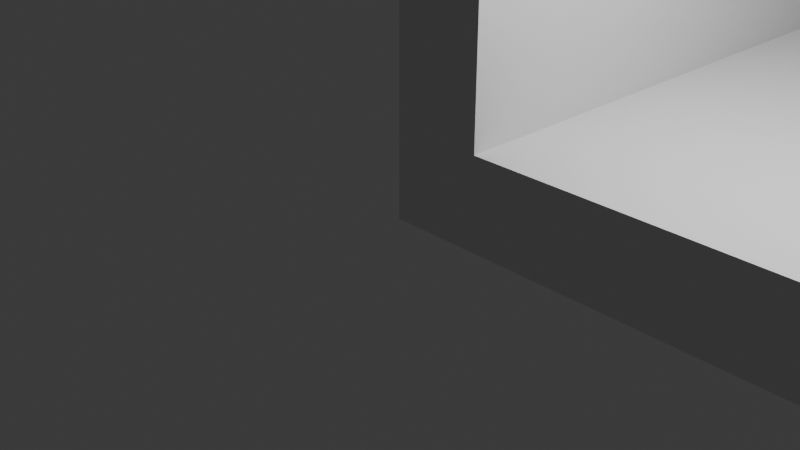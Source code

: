 # Source: player_acc_bottom.blend  (saved by Blender 4.1.24; exported with 4.5.12 LTS)
import bpy
from mathutils import Matrix  # noqa: F401  (used for matrix-valued properties, if any)

bpy.ops.wm.read_factory_settings(use_empty=True)
scene = bpy.context.scene
scene.name = 'Scene'

# ---- collections
col_collection = bpy.data.collections.new('Collection'); scene.collection.children.link(col_collection)

# ---- world
world_world = bpy.data.worlds.new('World'); scene.world = world_world
world_world.use_nodes = True; world_world.node_tree.nodes.clear()
_N = world_world.node_tree.nodes; _L = world_world.node_tree.links
n0 = _N.new('ShaderNodeOutputWorld'); n0.name = 'World Output'; n0.location = (300, 300)
n1 = _N.new('ShaderNodeBackground'); n1.name = 'Background'; n1.location = (10, 300)
n1.inputs[0].default_value = (0.05088, 0.05088, 0.05088, 1.0)
_L.new(n1.outputs[0], n0.inputs[0])
n0.is_active_output = True
world_world.color = (0.05088, 0.05088, 0.05088)
world_world.use_sun_shadow = False
world_world.sun_shadow_jitter_overblur = 0.0

# ---- cameras
cam_camera = bpy.data.cameras.new('Camera')
cam_camera.clip_end = 100.0
cam_camera.ortho_scale = 7.314

# ---- lights
light_light = bpy.data.lights.new('Light', 'POINT')
light_light.transmission_factor = 0.0
light_light.energy = 1000.0
light_light.shadow_soft_size = 0.1
light_light.shadow_maximum_resolution = 0.006
light_light.use_absolute_resolution = True

# ---- meshes
me_plane = bpy.data.meshes.new('Plane')
me_plane.from_pydata([(0.0, 0.0, 0.0), (1.0, 0.0, 0.0), (0.0, 1.0, 0.0), (1.0, 1.0, 0.0), (37.0, 0.0, 0.0), (37.0, 1.0, 0.0), (38.0, 0.0, 0.0), (38.0, 1.0, 0.0), (0.0, 36.0, 0.0), (1.0, 36.0, 0.0), (37.0, 36.0, 0.0), (38.0, 36.0, 0.0), (0.0, 38.0, 0.0), (1.0, 38.0, 0.0), (37.0, 38.0, 0.0), (38.0, 38.0, 0.0), (0.0, 73.0, 0.0), (1.0, 73.0, 0.0), (37.0, 73.0, 0.0), (38.0, 73.0, 0.0), (0.0, 74.0, 0.0), (1.0, 74.0, 0.0), (37.0, 74.0, 0.0), (38.0, 74.0, 0.0), (74.0, 0.0, 0.0), (74.0, 1.0, 0.0), (74.0, 36.0, 0.0), (74.0, 38.0, 0.0), (74.0, 73.0, 0.0), (74.0, 74.0, 0.0), (75.0, 0.0, 0.0), (75.0, 1.0, 0.0), (75.0, 36.0, 0.0), (75.0, 38.0, 0.0), (75.0, 73.0, 0.0), (75.0, 74.0, 0.0), (105.0, 0.0, 0.0), (105.0, 1.0, 0.0), (105.0, 36.0, 0.0), (105.0, 38.0, 0.0), (105.0, 73.0, 0.0), (105.0, 74.0, 0.0), (106.0, 0.0, 0.0), (106.0, 1.0, 0.0), (106.0, 36.0, 0.0), (106.0, 38.0, 0.0), (106.0, 73.0, 0.0), (106.0, 74.0, 0.0), (147.0, 0.0, 0.0), (147.0, 1.0, 0.0), (147.0, 36.0, 0.0), (147.0, 38.0, 0.0), (147.0, 73.0, 0.0), (147.0, 74.0, 0.0), (148.0, 0.0, 0.0), (148.0, 1.0, 0.0), (148.0, 36.0, 0.0), (148.0, 38.0, 0.0), (148.0, 73.0, 0.0), (148.0, 74.0, 0.0), (0.0, 1.0, 1.0), (0.0, 0.0, 1.0), (1.0, 0.0, 1.0), (1.0, 1.0, 1.0), (37.0, 0.0, 1.0), (37.0, 1.0, 1.0), (38.0, 0.0, 1.0), (38.0, 1.0, 1.0), (1.0, 36.0, 1.0), (0.0, 36.0, 1.0), (37.0, 36.0, 1.0), (38.0, 36.0, 1.0), (1.0, 38.0, 1.0), (0.0, 38.0, 1.0), (37.0, 38.0, 1.0), (38.0, 38.0, 1.0), (1.0, 73.0, 1.0), (0.0, 73.0, 1.0), (37.0, 73.0, 1.0), (38.0, 73.0, 1.0), (1.0, 74.0, 1.0), (0.0, 74.0, 1.0), (37.0, 74.0, 1.0), (38.0, 74.0, 1.0), (74.0, 0.0, 1.0), (74.0, 1.0, 1.0), (74.0, 36.0, 1.0), (74.0, 38.0, 1.0), (74.0, 73.0, 1.0), (74.0, 74.0, 1.0), (75.0, 0.0, 1.0), (75.0, 1.0, 1.0), (75.0, 36.0, 1.0), (75.0, 38.0, 1.0), (75.0, 73.0, 1.0), (75.0, 74.0, 1.0), (105.0, 0.0, 1.0), (105.0, 1.0, 1.0), (105.0, 36.0, 1.0), (105.0, 38.0, 1.0), (105.0, 73.0, 1.0), (105.0, 74.0, 1.0), (106.0, 0.0, 1.0), (106.0, 1.0, 1.0), (106.0, 36.0, 1.0), (106.0, 38.0, 1.0), (106.0, 73.0, 1.0), (106.0, 74.0, 1.0), (147.0, 0.0, 1.0), (147.0, 1.0, 1.0), (147.0, 36.0, 1.0), (147.0, 38.0, 1.0), (147.0, 73.0, 1.0), (147.0, 74.0, 1.0), (148.0, 0.0, 1.0), (148.0, 1.0, 1.0), (148.0, 36.0, 1.0), (148.0, 38.0, 1.0), (148.0, 73.0, 1.0), (148.0, 74.0, 1.0), (0.0, 1.0, 10.0), (0.0, 0.0, 10.0), (1.0, 0.0, 10.0), (1.0, 1.0, 10.0), (1.0, 36.0, 10.0), (0.0, 36.0, 10.0), (1.0, 38.0, 10.0), (0.0, 38.0, 10.0), (1.0, 73.0, 10.0), (0.0, 73.0, 10.0), (37.0, 73.0, 10.0), (38.0, 73.0, 10.0), (1.0, 74.0, 10.0), (0.0, 74.0, 10.0), (37.0, 74.0, 10.0), (38.0, 74.0, 10.0), (74.0, 73.0, 10.0), (74.0, 74.0, 10.0), (75.0, 73.0, 10.0), (75.0, 74.0, 10.0), (105.0, 0.0, 10.0), (105.0, 1.0, 10.0), (105.0, 36.0, 10.0), (105.0, 38.0, 10.0), (105.0, 73.0, 10.0), (105.0, 74.0, 10.0), (106.0, 0.0, 10.0), (106.0, 1.0, 10.0), (106.0, 36.0, 10.0), (106.0, 38.0, 10.0), (106.0, 73.0, 10.0), (106.0, 74.0, 10.0), (147.0, 0.0, 10.0), (147.0, 1.0, 10.0), (147.0, 36.0, 10.0), (147.0, 38.0, 10.0), (147.0, 73.0, 10.0), (147.0, 74.0, 10.0), (148.0, 0.0, 10.0), (148.0, 1.0, 10.0), (148.0, 36.0, 10.0), (148.0, 38.0, 10.0), (148.0, 73.0, 10.0), (148.0, 74.0, 10.0)], [], [(0, 2, 3, 1), (3, 5, 4, 1), (5, 7, 6, 4), (5, 10, 11, 7), (3, 9, 10, 5), (2, 8, 9, 3), (10, 14, 15, 11), (9, 13, 14, 10), (8, 12, 13, 9), (14, 18, 19, 15), (13, 17, 18, 14), (12, 16, 17, 13), (18, 22, 23, 19), (17, 21, 22, 18), (16, 20, 21, 17), (7, 25, 24, 6), (11, 26, 25, 7), (15, 27, 26, 11), (19, 28, 27, 15), (23, 29, 28, 19), (29, 35, 34, 28), (27, 33, 32, 26), (25, 31, 30, 24), (28, 34, 33, 27), (26, 32, 31, 25), (35, 41, 40, 34), (33, 39, 38, 32), (31, 37, 36, 30), (34, 40, 39, 33), (32, 38, 37, 31), (41, 47, 46, 40), (39, 45, 44, 38), (37, 43, 42, 36), (40, 46, 45, 39), (38, 44, 43, 37), (47, 53, 52, 46), (45, 51, 50, 44), (43, 49, 48, 42), (46, 52, 51, 45), (44, 50, 49, 43), (53, 59, 58, 52), (51, 57, 56, 50), (49, 55, 54, 48), (52, 58, 57, 51), (50, 56, 55, 49), (114, 115, 159, 158), (63, 62, 64, 65), (65, 64, 66, 67), (65, 67, 71, 70), (63, 65, 70, 68), (94, 100, 144, 138), (70, 71, 75, 74), (68, 70, 74, 72), (76, 78, 130, 128), (74, 75, 79, 78), (72, 74, 78, 76), (102, 108, 152, 146), (101, 95, 139, 145), (109, 103, 147, 153), (81, 77, 129, 133), (67, 66, 84, 85), (71, 67, 85, 86), (75, 71, 86, 87), (79, 75, 87, 88), (73, 69, 125, 127), (100, 99, 143, 144), (87, 86, 92, 93), (85, 84, 90, 91), (88, 87, 93, 94), (86, 85, 91, 92), (108, 114, 158, 152), (93, 92, 98, 99), (91, 90, 96, 97), (94, 93, 99, 100), (92, 91, 97, 98), (107, 101, 145, 151), (68, 72, 126, 124), (99, 98, 142, 143), (89, 83, 135, 137), (106, 112, 156, 150), (98, 97, 141, 142), (105, 104, 110, 111), (105, 106, 150, 149), (106, 105, 111, 112), (104, 103, 109, 110), (79, 88, 136, 131), (113, 107, 151, 157), (97, 96, 140, 141), (83, 82, 134, 135), (104, 105, 149, 148), (1, 4, 64, 62), (23, 22, 82, 83), (53, 47, 107, 113), (29, 23, 83, 89), (47, 41, 101, 107), (4, 6, 66, 64), (48, 54, 114, 108), (12, 8, 69, 73), (20, 16, 77, 81), (41, 35, 95, 101), (42, 48, 108, 102), (54, 55, 115, 114), (2, 0, 61, 60), (55, 56, 116, 115), (35, 29, 89, 95), (36, 42, 102, 96), (0, 1, 62, 61), (56, 57, 117, 116), (57, 58, 118, 117), (8, 2, 60, 69), (30, 36, 96, 90), (58, 59, 119, 118), (16, 12, 73, 77), (6, 24, 84, 66), (59, 53, 113, 119), (21, 20, 81, 80), (22, 21, 80, 82), (24, 30, 90, 84), (121, 122, 123, 120), (120, 123, 124, 125), (125, 124, 126, 127), (127, 126, 128, 129), (130, 131, 135, 134), (128, 130, 134, 132), (129, 128, 132, 133), (135, 131, 136, 137), (137, 136, 138, 139), (139, 138, 144, 145), (145, 144, 150, 151), (143, 142, 148, 149), (141, 140, 146, 147), (144, 143, 149, 150), (142, 141, 147, 148), (151, 150, 156, 157), (147, 146, 152, 153), (157, 156, 162, 163), (155, 154, 160, 161), (153, 152, 158, 159), (156, 155, 161, 162), (154, 153, 159, 160), (78, 79, 131, 130), (60, 61, 121, 120), (115, 116, 160, 159), (95, 89, 137, 139), (96, 102, 146, 140), (61, 62, 122, 121), (116, 117, 161, 160), (88, 94, 138, 136), (63, 68, 124, 123), (62, 63, 123, 122), (117, 118, 162, 161), (72, 76, 128, 126), (110, 109, 153, 154), (69, 60, 120, 125), (118, 119, 163, 162), (77, 73, 127, 129), (111, 110, 154, 155), (119, 113, 157, 163), (80, 81, 133, 132), (112, 111, 155, 156), (103, 104, 148, 147), (82, 80, 132, 134)])
_uv = me_plane.uv_layers.new(name='UVMap')
_uv.uv.foreach_set('vector', [0.0, 0.0, 0.0, 1.0, 1.0, 1.0, 1.0, 0.0, 1.0, 1.0, 1.0, 1.0, 1.0, 0.0, 1.0, 0.0, 1.0, 1.0, 1.0, 1.0, 1.0, 0.0, 1.0, 0.0, 1.0, 1.0, 1.0, 1.0, 1.0, 1.0, 1.0, 1.0, 1.0, 1.0, 1.0, 1.0, 1.0, 1.0, 1.0, 1.0, 0.0, 1.0, 0.0, 1.0, 1.0, 1.0, 1.0, 1.0, 1.0, 1.0, 1.0, 1.0, 1.0, 1.0, 1.0, 1.0, 1.0, 1.0, 1.0, 1.0, 1.0, 1.0, 1.0, 1.0, 0.0, 1.0, 0.0, 1.0, 1.0, 1.0, 1.0, 1.0, 1.0, 1.0, 1.0, 1.0, 1.0, 1.0, 1.0, 1.0, 1.0, 1.0, 1.0, 1.0, 1.0, 1.0, 1.0, 1.0, 0.0, 1.0, 0.0, 1.0, 1.0, 1.0, 1.0, 1.0, 1.0, 1.0, 1.0, 1.0, 1.0, 1.0, 1.0, 1.0, 1.0, 1.0, 1.0, 1.0, 1.0, 1.0, 1.0, 1.0, 0.0, 1.0, 0.0, 1.0, 1.0, 1.0, 1.0, 1.0, 1.0, 1.0, 1.0, 1.0, 1.0, 0.0, 1.0, 0.0, 1.0, 1.0, 1.0, 1.0, 1.0, 1.0, 1.0, 1.0, 1.0, 1.0, 1.0, 1.0, 1.0, 1.0, 1.0, 1.0, 1.0, 1.0, 1.0, 1.0, 1.0, 1.0, 1.0, 1.0, 1.0, 1.0, 1.0, 1.0, 1.0, 1.0, 1.0, 1.0, 1.0, 1.0, 1.0, 1.0, 1.0, 1.0, 1.0, 1.0, 1.0, 1.0, 1.0, 1.0, 1.0, 1.0, 1.0, 1.0, 1.0, 1.0, 1.0, 1.0, 1.0, 0.0, 1.0, 0.0, 1.0, 1.0, 1.0, 1.0, 1.0, 1.0, 1.0, 1.0, 1.0, 1.0, 1.0, 1.0, 1.0, 1.0, 1.0, 1.0, 1.0, 1.0, 1.0, 1.0, 1.0, 1.0, 1.0, 1.0, 1.0, 1.0, 1.0, 1.0, 1.0, 1.0, 1.0, 1.0, 1.0, 1.0, 1.0, 1.0, 1.0, 0.0, 1.0, 0.0, 1.0, 1.0, 1.0, 1.0, 1.0, 1.0, 1.0, 1.0, 1.0, 1.0, 1.0, 1.0, 1.0, 1.0, 1.0, 1.0, 1.0, 1.0, 1.0, 1.0, 1.0, 1.0, 1.0, 1.0, 1.0, 1.0, 1.0, 1.0, 1.0, 1.0, 1.0, 1.0, 1.0, 1.0, 1.0, 1.0, 1.0, 0.0, 1.0, 0.0, 1.0, 1.0, 1.0, 1.0, 1.0, 1.0, 1.0, 1.0, 1.0, 1.0, 1.0, 1.0, 1.0, 1.0, 1.0, 1.0, 1.0, 1.0, 1.0, 1.0, 1.0, 1.0, 1.0, 1.0, 1.0, 1.0, 1.0, 1.0, 1.0, 1.0, 1.0, 1.0, 1.0, 1.0, 1.0, 1.0, 1.0, 0.0, 1.0, 0.0, 1.0, 1.0, 1.0, 1.0, 1.0, 1.0, 1.0, 1.0, 1.0, 1.0, 1.0, 1.0, 1.0, 1.0, 1.0, 1.0, 1.0, 1.0, 1.0, 1.0, 1.0, 1.0, 1.0, 1.0, 1.0, 1.0, 1.0, 1.0, 1.0, 1.0, 1.0, 1.0, 1.0, 1.0, 1.0, 1.0, 1.0, 0.0, 1.0, 0.0, 1.0, 1.0, 1.0, 1.0, 1.0, 1.0, 1.0, 1.0, 1.0, 1.0, 1.0, 1.0, 1.0, 1.0, 1.0, 1.0, 1.0, 0.0, 1.0, 1.0, 1.0, 1.0, 1.0, 0.0, 1.0, 1.0, 1.0, 0.0, 1.0, 0.0, 1.0, 1.0, 1.0, 1.0, 1.0, 0.0, 1.0, 0.0, 1.0, 1.0, 1.0, 1.0, 1.0, 1.0, 1.0, 1.0, 1.0, 1.0, 1.0, 1.0, 1.0, 1.0, 1.0, 1.0, 1.0, 1.0, 1.0, 1.0, 1.0, 1.0, 1.0, 1.0, 1.0, 1.0, 1.0, 1.0, 1.0, 1.0, 1.0, 1.0, 1.0, 1.0, 1.0, 1.0, 1.0, 1.0, 1.0, 1.0, 1.0, 1.0, 1.0, 1.0, 1.0, 1.0, 1.0, 1.0, 1.0, 1.0, 1.0, 1.0, 1.0, 1.0, 1.0, 1.0, 1.0, 1.0, 1.0, 1.0, 1.0, 1.0, 1.0, 1.0, 1.0, 1.0, 1.0, 0.0, 1.0, 0.0, 1.0, 0.0, 1.0, 0.0, 1.0, 1.0, 1.0, 1.0, 1.0, 1.0, 1.0, 1.0, 1.0, 1.0, 1.0, 1.0, 1.0, 1.0, 1.0, 1.0, 0.0, 1.0, 0.0, 1.0, 0.0, 1.0, 0.0, 1.0, 1.0, 1.0, 1.0, 0.0, 1.0, 0.0, 1.0, 1.0, 1.0, 1.0, 1.0, 1.0, 1.0, 1.0, 1.0, 1.0, 1.0, 1.0, 1.0, 1.0, 1.0, 1.0, 1.0, 1.0, 1.0, 1.0, 1.0, 1.0, 1.0, 1.0, 1.0, 1.0, 0.0, 1.0, 0.0, 1.0, 0.0, 1.0, 0.0, 1.0, 1.0, 1.0, 1.0, 1.0, 1.0, 1.0, 1.0, 1.0, 1.0, 1.0, 1.0, 1.0, 1.0, 1.0, 1.0, 1.0, 1.0, 1.0, 1.0, 0.0, 1.0, 0.0, 1.0, 1.0, 1.0, 1.0, 1.0, 1.0, 1.0, 1.0, 1.0, 1.0, 1.0, 1.0, 1.0, 1.0, 1.0, 1.0, 1.0, 1.0, 1.0, 0.0, 1.0, 0.0, 1.0, 0.0, 1.0, 0.0, 1.0, 1.0, 1.0, 1.0, 1.0, 1.0, 1.0, 1.0, 1.0, 1.0, 1.0, 0.0, 1.0, 0.0, 1.0, 1.0, 1.0, 1.0, 1.0, 1.0, 1.0, 1.0, 1.0, 1.0, 1.0, 1.0, 1.0, 1.0, 1.0, 1.0, 1.0, 1.0, 1.0, 1.0, 1.0, 1.0, 1.0, 1.0, 1.0, 1.0, 1.0, 1.0, 1.0, 1.0, 1.0, 1.0, 1.0, 1.0, 1.0, 1.0, 1.0, 1.0, 1.0, 1.0, 1.0, 1.0, 1.0, 1.0, 1.0, 1.0, 1.0, 1.0, 1.0, 1.0, 1.0, 1.0, 1.0, 1.0, 1.0, 1.0, 1.0, 1.0, 1.0, 1.0, 1.0, 1.0, 1.0, 1.0, 1.0, 1.0, 1.0, 1.0, 1.0, 1.0, 1.0, 1.0, 1.0, 1.0, 1.0, 1.0, 1.0, 1.0, 1.0, 1.0, 1.0, 1.0, 1.0, 1.0, 1.0, 1.0, 1.0, 1.0, 1.0, 1.0, 1.0, 1.0, 1.0, 1.0, 1.0, 1.0, 1.0, 1.0, 1.0, 1.0, 1.0, 1.0, 1.0, 1.0, 1.0, 1.0, 1.0, 1.0, 1.0, 1.0, 1.0, 1.0, 1.0, 1.0, 1.0, 1.0, 1.0, 0.0, 1.0, 0.0, 1.0, 1.0, 1.0, 1.0, 1.0, 1.0, 1.0, 1.0, 1.0, 1.0, 1.0, 1.0, 1.0, 1.0, 1.0, 1.0, 1.0, 1.0, 1.0, 0.0, 1.0, 0.0, 1.0, 0.0, 1.0, 0.0, 1.0, 1.0, 1.0, 1.0, 1.0, 1.0, 1.0, 1.0, 1.0, 1.0, 1.0, 1.0, 1.0, 1.0, 1.0, 1.0, 1.0, 1.0, 1.0, 1.0, 1.0, 1.0, 1.0, 1.0, 1.0, 1.0, 1.0, 1.0, 1.0, 1.0, 1.0, 1.0, 1.0, 0.0, 1.0, 0.0, 1.0, 0.0, 1.0, 0.0, 1.0, 0.0, 1.0, 0.0, 1.0, 0.0, 1.0, 0.0, 0.0, 1.0, 0.0, 1.0, 0.0, 1.0, 0.0, 1.0, 0.0, 1.0, 0.0, 1.0, 0.0, 1.0, 0.0, 1.0, 1.0, 1.0, 1.0, 1.0, 1.0, 1.0, 1.0, 1.0, 1.0, 0.0, 1.0, 0.0, 1.0, 0.0, 1.0, 0.0, 1.0, 0.0, 1.0, 1.0, 1.0, 1.0, 1.0, 0.0, 0.0, 1.0, 0.0, 0.0, 0.0, 0.0, 0.0, 1.0, 1.0, 1.0, 1.0, 1.0, 1.0, 1.0, 1.0, 1.0, 1.0, 1.0, 1.0, 1.0, 1.0, 1.0, 1.0, 1.0, 1.0, 0.0, 1.0, 0.0, 1.0, 0.0, 1.0, 0.0, 0.0, 0.0, 1.0, 0.0, 1.0, 0.0, 0.0, 0.0, 1.0, 1.0, 1.0, 1.0, 1.0, 1.0, 1.0, 1.0, 1.0, 1.0, 1.0, 1.0, 1.0, 1.0, 1.0, 1.0, 0.0, 1.0, 0.0, 1.0, 0.0, 1.0, 0.0, 1.0, 1.0, 0.0, 1.0, 0.0, 1.0, 0.0, 1.0, 0.0, 1.0, 1.0, 1.0, 1.0, 1.0, 1.0, 1.0, 1.0, 0.0, 1.0, 0.0, 1.0, 0.0, 1.0, 0.0, 1.0, 1.0, 0.0, 1.0, 0.0, 1.0, 0.0, 1.0, 0.0, 1.0, 1.0, 1.0, 1.0, 1.0, 1.0, 1.0, 1.0, 1.0, 1.0, 0.0, 1.0, 0.0, 1.0, 1.0, 1.0, 1.0, 1.0, 1.0, 1.0, 1.0, 1.0, 1.0, 1.0, 1.0, 0.0, 1.0, 0.0, 1.0, 0.0, 1.0, 0.0, 0.0, 0.0, 1.0, 0.0, 1.0, 1.0, 0.0, 1.0, 0.0, 1.0, 1.0, 1.0, 1.0, 1.0, 0.0, 1.0, 0.0, 1.0, 1.0, 1.0, 1.0, 1.0, 0.0, 1.0, 0.0, 1.0, 1.0, 1.0, 1.0, 1.0, 0.0, 1.0, 1.0, 1.0, 1.0, 1.0, 1.0, 1.0, 1.0, 1.0, 1.0, 1.0, 1.0, 1.0, 1.0, 1.0, 1.0, 1.0, 0.0, 1.0, 1.0, 1.0, 1.0, 1.0, 0.0, 1.0, 1.0, 1.0, 1.0, 1.0, 1.0, 1.0, 1.0, 1.0, 1.0, 1.0, 1.0, 1.0, 1.0, 1.0, 1.0, 1.0, 1.0, 1.0, 1.0, 1.0, 1.0, 1.0, 1.0, 1.0, 1.0, 1.0, 1.0, 1.0, 1.0, 1.0, 1.0, 1.0, 1.0, 1.0, 1.0, 1.0, 1.0, 1.0, 1.0, 1.0, 1.0, 1.0, 1.0, 0.0, 1.0, 0.0, 1.0, 1.0, 1.0, 1.0, 1.0, 1.0, 1.0, 1.0, 1.0, 1.0, 1.0, 1.0, 1.0, 1.0, 1.0, 1.0, 1.0, 1.0, 1.0, 1.0, 1.0, 1.0, 1.0, 1.0, 1.0, 1.0, 1.0, 1.0, 1.0, 0.0, 1.0, 0.0, 1.0, 1.0, 1.0, 1.0, 1.0, 1.0, 1.0, 1.0, 1.0, 1.0, 1.0, 1.0, 1.0, 1.0, 1.0, 1.0, 1.0, 1.0, 1.0, 1.0, 1.0, 0.0, 1.0, 0.0, 1.0, 1.0, 1.0, 1.0, 1.0, 1.0, 1.0, 1.0, 1.0, 1.0, 1.0, 1.0, 1.0, 1.0, 1.0, 1.0, 1.0, 1.0, 1.0, 1.0, 1.0, 1.0, 1.0, 1.0, 1.0, 1.0, 0.0, 1.0, 0.0, 0.0, 0.0, 0.0, 0.0, 1.0, 1.0, 1.0, 1.0, 1.0, 1.0, 1.0, 1.0, 1.0, 1.0, 1.0, 1.0, 1.0, 1.0, 1.0, 1.0, 1.0, 1.0, 0.0, 1.0, 0.0, 1.0, 0.0, 1.0, 0.0, 0.0, 0.0, 1.0, 0.0, 1.0, 0.0, 0.0, 0.0, 1.0, 1.0, 1.0, 1.0, 1.0, 1.0, 1.0, 1.0, 1.0, 1.0, 1.0, 1.0, 1.0, 1.0, 1.0, 1.0, 1.0, 1.0, 1.0, 1.0, 1.0, 1.0, 1.0, 1.0, 1.0, 0.0, 1.0, 1.0, 1.0, 1.0, 1.0, 0.0, 1.0, 1.0, 1.0, 1.0, 1.0, 1.0, 1.0, 1.0, 1.0, 1.0, 1.0, 1.0, 1.0, 1.0, 1.0, 1.0, 1.0, 1.0, 1.0, 1.0, 1.0, 1.0, 1.0, 1.0, 0.0, 1.0, 0.0, 1.0, 0.0, 1.0, 0.0, 1.0, 1.0, 1.0, 1.0, 1.0, 1.0, 1.0, 1.0, 1.0, 0.0, 1.0, 0.0, 1.0, 0.0, 1.0, 0.0, 1.0, 1.0, 1.0, 1.0, 1.0, 1.0, 1.0, 1.0, 1.0, 1.0, 1.0, 1.0, 1.0, 1.0, 1.0, 1.0, 1.0, 1.0, 1.0, 0.0, 1.0, 0.0, 1.0, 1.0, 1.0, 1.0, 1.0, 1.0, 1.0, 1.0, 1.0, 1.0, 1.0, 1.0, 1.0, 1.0, 1.0, 1.0, 1.0, 1.0, 1.0, 1.0, 1.0, 1.0, 1.0, 1.0, 1.0, 1.0, 1.0])
me_plane.update()

# ---- objects
ob_light = bpy.data.objects.new('Light', light_light)
ob_camera = bpy.data.objects.new('Camera', cam_camera)
ob_plane = bpy.data.objects.new('Plane', me_plane)

# ---- transforms, parenting, visibility, modifiers, constraints
ob_light.location = (4.076, 1.005, 5.904)
ob_light.rotation_euler = (0.6503, 0.05522, 1.866)
ob_light.lock_rotations_4d = False
ob_light.empty_display_type = 'ARROWS'
ob_light.color = (0.0, 0.0, 0.0, 0.0)
ob_light.lineart.crease_threshold = 0.0
ob_camera.location = (7.359, -6.926, 4.958)
ob_camera.rotation_euler = (1.109, 0.0, 0.8149)
ob_camera.lock_rotations_4d = False
ob_camera.empty_display_type = 'ARROWS'
ob_camera.color = (0.0, 0.0, 0.0, 0.0)
ob_camera.display_type = 'WIRE'
ob_camera.lineart.crease_threshold = 0.0
ob_plane.location = (0.0, 0.0, 0.0)

# ---- collection membership
col_collection.objects.link(ob_light)
col_collection.objects.link(ob_camera)
col_collection.objects.link(ob_plane)

# ---- scene / render settings (as saved in the file)
scene.camera = ob_camera
scene.frame_start = 1; scene.frame_end = 250; scene.frame_set(1)
scene.render.engine = 'BLENDER_EEVEE_NEXT'
scene.cycles.sampling_pattern = 'TABULATED_SOBOL'
scene.eevee.ray_tracing_options.trace_max_roughness = 0.0
bpy.context.view_layer.update()
